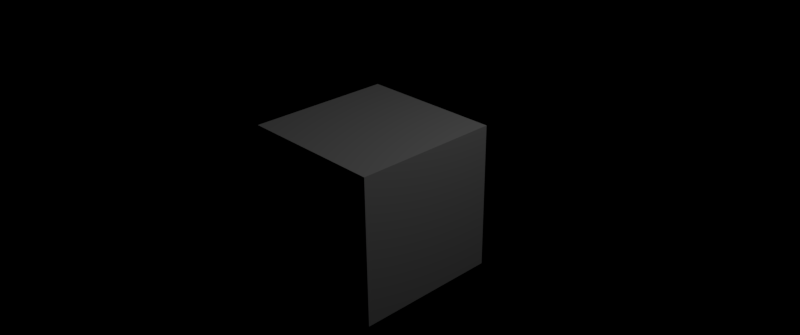 # Source: default.blend  (saved by Blender 2.78.0; exported with 4.5.12 LTS)
import bpy
from mathutils import Matrix  # noqa: F401  (used for matrix-valued properties, if any)

bpy.ops.wm.read_factory_settings(use_empty=True)
scene = bpy.context.scene
scene.name = 'Scene'

# ---- collections
col_collection_1 = bpy.data.collections.new('Collection 1'); scene.collection.children.link(col_collection_1)

# ---- world
world_world = bpy.data.worlds.new('World'); scene.world = world_world
world_world.color = (0.0, 0.0, 0.0)
world_world.use_sun_shadow = False
world_world.sun_shadow_jitter_overblur = 0.0
world_world.cycles.sampling_method = 'MANUAL'

# ---- cameras
cam_camera = bpy.data.cameras.new('Camera')
cam_camera.clip_end = 100.0
cam_camera.lens = 35.0
cam_camera.sensor_width = 32.0
cam_camera.sensor_height = 18.0
cam_camera.ortho_scale = 7.314
cam_camera.dof.focus_distance = 0.0

# ---- lights
light_lamp = bpy.data.lights.new('Lamp', 'POINT')
light_lamp.transmission_factor = 0.0
light_lamp.cutoff_distance = 30.0
light_lamp.energy = 100.0
light_lamp.shadow_buffer_clip_start = 1.001
light_lamp.shadow_soft_size = 0.1
light_lamp.shadow_maximum_resolution = 0.006
light_lamp.use_absolute_resolution = True
light_lamp.cycles.use_multiple_importance_sampling = False

# ---- meshes
me_cube = bpy.data.meshes.new('Cube')
me_cube.from_pydata([(1.0, 1.0, -1.0), (1.0, -1.0, -1.0), (-1.0, -1.0, -1.0), (-1.0, 1.0, -1.0), (1.0, 1.0, 1.0), (1.0, -1.0, 1.0), (-1.0, -1.0, 1.0), (-1.0, 1.0, 1.0)], [], [(0, 1, 2, 3), (4, 7, 6, 5), (0, 4, 5, 1), (1, 5, 6, 2), (2, 6, 7, 3), (4, 0, 3, 7)])
me_cube.materials.append(None)
me_cube.use_remesh_preserve_volume = False
me_cube.use_remesh_preserve_attributes = False
me_cube.use_mirror_vertex_groups = False
me_cube.update()

# ---- objects
ob_cube = bpy.data.objects.new('Cube', me_cube)
ob_lamp = bpy.data.objects.new('Lamp', light_lamp)
ob_camera = bpy.data.objects.new('Camera', cam_camera)

# ---- transforms, parenting, visibility, modifiers, constraints
ob_cube.location = (0.0, 0.0, 0.0)
ob_cube.lock_rotations_4d = False
ob_cube.empty_display_type = 'ARROWS'
ob_cube.lineart.crease_threshold = 0.0
ob_lamp.location = (4.076, 1.005, 5.904)
ob_lamp.rotation_euler = (0.6503, 0.05522, 1.866)
ob_lamp.lock_rotations_4d = False
ob_lamp.empty_display_type = 'ARROWS'
ob_lamp.color = (0.0, 0.0, 0.0, 0.0)
ob_lamp.lineart.crease_threshold = 0.0
ob_camera.location = (7.481, -6.508, 5.344)
ob_camera.rotation_euler = (1.109, 0.01082, 0.8149)
ob_camera.lock_rotations_4d = False
ob_camera.empty_display_type = 'ARROWS'
ob_camera.color = (0.0, 0.0, 0.0, 0.0)
ob_camera.display_type = 'WIRE'
ob_camera.lineart.crease_threshold = 0.0

# ---- collection membership
col_collection_1.objects.link(ob_cube)
col_collection_1.objects.link(ob_lamp)
col_collection_1.objects.link(ob_camera)

# ---- scene / render settings (as saved in the file)
scene.camera = ob_camera
scene.frame_start = 1; scene.frame_end = 96; scene.frame_set(1)
scene.render.engine = 'CYCLES'
scene.render.image_settings.file_format = 'OPEN_EXR_MULTILAYER'
scene.render.image_settings.color_mode = 'RGB'
scene.render.image_settings.color_depth = '16'
scene.render.image_settings.compression = 100
scene.render.image_settings.exr_codec = 'DWAA'
scene.render.resolution_x = 2048
scene.render.resolution_y = 858
scene.render.dither_intensity = 0.0
scene.cycles.use_denoising = False
scene.cycles.samples = 64
scene.cycles.sampling_pattern = 'TABULATED_SOBOL'
scene.cycles.use_adaptive_sampling = False
scene.cycles.use_light_tree = False
scene.cycles.caustics_reflective = False
scene.cycles.caustics_refractive = False
scene.cycles.blur_glossy = 0.0
scene.cycles.max_bounces = 8
scene.cycles.diffuse_bounces = 3
scene.cycles.glossy_bounces = 3
scene.cycles.transmission_bounces = 8
scene.cycles.volume_bounces = 1
scene.cycles.transparent_max_bounces = 128
scene.cycles.use_animated_seed = True
scene.cycles.sample_clamp_indirect = 0.0
scene.view_settings.view_transform = 'Standard'
bpy.context.view_layer.update()
